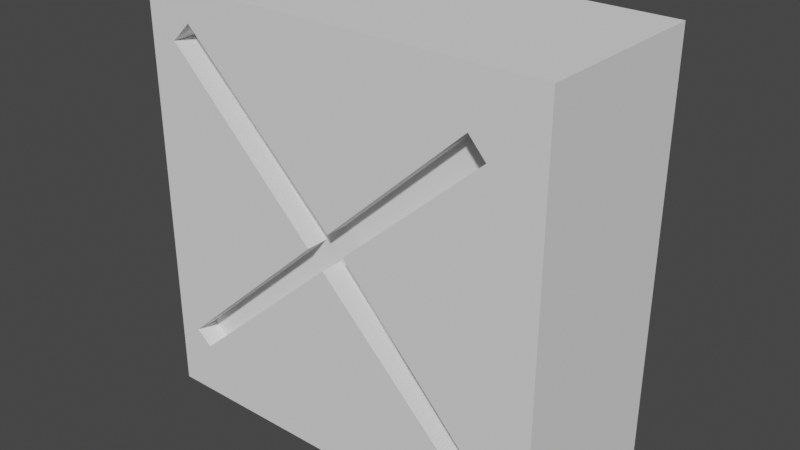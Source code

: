 # Source: NoShot.blend  (saved by Blender 3.0.42; exported with 4.5.12 LTS)
import bpy
from mathutils import Matrix  # noqa: F401  (used for matrix-valued properties, if any)

bpy.ops.wm.read_factory_settings(use_empty=True)
scene = bpy.context.scene
scene.name = 'Scene'

# ---- collections
col_collection = bpy.data.collections.new('Collection'); scene.collection.children.link(col_collection)

# ---- world
world_world = bpy.data.worlds.new('World'); scene.world = world_world
world_world.use_nodes = True; world_world.node_tree.nodes.clear()
_N = world_world.node_tree.nodes; _L = world_world.node_tree.links
n0 = _N.new('ShaderNodeOutputWorld'); n0.name = 'World Output'; n0.location = (300, 300)
n1 = _N.new('ShaderNodeBackground'); n1.name = 'Background'; n1.location = (10, 300)
n1.inputs[0].default_value = (0.05088, 0.05088, 0.05088, 1.0)
_L.new(n1.outputs[0], n0.inputs[0])
n0.is_active_output = True
world_world.color = (0.05088, 0.05088, 0.05088)
world_world.use_sun_shadow = False
world_world.sun_shadow_jitter_overblur = 0.0

# ---- meshes
me_cube_001 = bpy.data.meshes.new('Cube.001')
me_cube_001.from_pydata([(-1.0, -0.44, -1.0), (-1.0, -0.44, 1.0), (-1.0, 0.44, -1.0), (-1.0, 0.44, 1.0), (1.0, -0.44, -1.0), (1.0, -0.44, 1.0), (1.0, 0.44, -1.0), (1.0, 0.44, 1.0), (-0.125, -0.44, 0.021), (-0.8915, -0.44, -0.6809), (-0.8149, -0.44, -0.7465), (-0.04795, -0.44, -0.0558), (0.06563, -0.44, 0.04649), (0.7602, -0.44, -0.7028), (0.6782, -0.44, -0.7794), (-0.01356, -0.44, 0.1231), (-0.8641, -0.44, 0.7575), (-0.7657, -0.44, 0.8505), (0.6672, -0.44, 0.7465), (0.7493, -0.44, 0.6536), (-0.125, 0.44, 0.021), (-0.8915, 0.44, -0.6809), (-0.8149, 0.44, -0.7465), (-0.04795, 0.44, -0.0558), (0.06563, 0.44, 0.04649), (0.7602, 0.44, -0.7028), (0.6782, 0.44, -0.7794), (-0.01356, 0.44, 0.1231), (-0.8641, 0.44, 0.7575), (-0.7657, 0.44, 0.8505), (0.6672, 0.44, 0.7465), (0.7493, 0.44, 0.6536)], [], [(0, 1, 3, 2), (2, 21, 22, 23, 26, 25, 6), (6, 7, 5, 4), (4, 13, 14, 11, 10, 9, 0), (2, 6, 4, 0), (7, 3, 1, 5), (19, 31, 24, 12), (0, 9, 8, 16, 17, 15, 18, 19, 12, 13, 4, 5, 1), (18, 30, 31, 19), (15, 27, 30, 18), (29, 27, 15, 17), (29, 17, 16, 28), (28, 16, 8, 20), (6, 25, 24, 31, 30, 27, 29, 28, 20, 21, 2, 3, 7), (9, 21, 20, 8), (10, 22, 21, 9), (11, 23, 22, 10), (11, 14, 26, 23), (14, 13, 25, 26), (13, 12, 24, 25)])
_uv = me_cube_001.uv_layers.new(name='UVMap')
_uv.uv.foreach_set('vector', [0.375, 0.0, 0.625, 0.0, 0.625, 0.25, 0.375, 0.25, 0.375, 0.25, 0.4149, 0.2636, 0.4067, 0.2731, 0.493, 0.369, 0.4026, 0.4598, 0.4122, 0.47, 0.375, 0.5, 0.375, 0.5, 0.625, 0.5, 0.625, 0.75, 0.375, 0.75, 0.375, 0.75, 0.4122, 0.78, 0.4026, 0.7902, 0.493, 0.881, 0.4067, 0.9769, 0.4149, 0.9864, 0.375, 1.0, 0.125, 0.5, 0.375, 0.5, 0.375, 0.75, 0.125, 0.75, 0.625, 0.5, 0.875, 0.5, 0.875, 0.75, 0.625, 0.75, 0.5817, 0.7813, 0.5817, 0.4687, 0.5058, 0.3832, 0.5058, 0.8668, 0.375, 1.0, 0.4149, 0.9864, 0.5026, 0.8906, 0.5947, 0.983, 0.6063, 0.9707, 0.5154, 0.8767, 0.5933, 0.7916, 0.5817, 0.7813, 0.5058, 0.8668, 0.4122, 0.78, 0.375, 0.75, 0.625, 0.75, 0.625, 1.0, 0.5933, 0.7916, 0.5933, 0.4584, 0.5817, 0.4687, 0.5817, 0.7813, 0.5154, 0.8767, 0.5154, 0.3733, 0.5933, 0.4584, 0.5933, 0.7916, 0.6063, 0.2793, 0.5154, 0.3733, 0.5154, 0.8767, 0.6063, 0.9707, 0.6063, 0.2793, 0.6063, 0.9707, 0.5947, 0.983, 0.5947, 0.267, 0.5947, 0.267, 0.5947, 0.983, 0.5026, 0.8906, 0.5026, 0.3594, 0.375, 0.5, 0.4122, 0.47, 0.5058, 0.3832, 0.5817, 0.4687, 0.5933, 0.4584, 0.5154, 0.3733, 0.6063, 0.2793, 0.5947, 0.267, 0.5026, 0.3594, 0.4149, 0.2636, 0.375, 0.25, 0.625, 0.25, 0.625, 0.5, 0.4149, 0.9864, 0.4149, 0.2636, 0.5026, 0.3594, 0.5026, 0.8906, 0.4067, 0.9769, 0.4067, 0.2731, 0.4149, 0.2636, 0.4149, 0.9864, 0.493, 0.881, 0.493, 0.369, 0.4067, 0.2731, 0.4067, 0.9769, 0.493, 0.881, 0.4026, 0.7902, 0.4026, 0.4598, 0.493, 0.369, 0.4026, 0.7902, 0.4122, 0.78, 0.4122, 0.47, 0.4026, 0.4598, 0.4122, 0.78, 0.5058, 0.8668, 0.5058, 0.3832, 0.4122, 0.47])
me_cube_001.use_remesh_fix_poles = True
me_cube_001.use_remesh_preserve_attributes = False
me_cube_001.use_mirror_y = True
me_cube_001.update()
me_cube_002 = bpy.data.meshes.new('Cube.002')
me_cube_002.from_pydata([(-1.0, -1.0, -1.0), (-1.0, -1.0, 1.0), (-1.0, 1.0, -1.0), (-1.0, 1.0, 1.0), (1.0, -1.0, -1.0), (1.0, -1.0, 1.0), (1.0, 1.0, -1.0), (1.0, 1.0, 1.0)], [], [(0, 1, 3, 2), (2, 3, 7, 6), (6, 7, 5, 4), (4, 5, 1, 0), (2, 6, 4, 0), (7, 3, 1, 5)])
_uv = me_cube_002.uv_layers.new(name='UVMap')
_uv.uv.foreach_set('vector', [0.375, 0.0, 0.625, 0.0, 0.625, 0.25, 0.375, 0.25, 0.375, 0.25, 0.625, 0.25, 0.625, 0.5, 0.375, 0.5, 0.375, 0.5, 0.625, 0.5, 0.625, 0.75, 0.375, 0.75, 0.375, 0.75, 0.625, 0.75, 0.625, 1.0, 0.375, 1.0, 0.125, 0.5, 0.375, 0.5, 0.375, 0.75, 0.125, 0.75, 0.625, 0.5, 0.875, 0.5, 0.875, 0.75, 0.625, 0.75])
me_cube_002.use_remesh_fix_poles = True
me_cube_002.use_remesh_preserve_attributes = False
me_cube_002.update()

# ---- objects
ob_noshotsign = bpy.data.objects.new('NoShotSign', me_cube_001)
ob_inner = bpy.data.objects.new('Inner', me_cube_002)

# ---- transforms, parenting, visibility, modifiers, constraints
ob_noshotsign.location = (0.0, 0.0, 0.0)
ob_noshotsign.use_mesh_mirror_y = True
ob_inner.parent = ob_noshotsign
ob_inner.location = (0.0, 0.0, 0.0)
ob_inner.scale = (0.8907, 0.3319, 0.8907)

# ---- collection membership
col_collection.objects.link(ob_noshotsign)
col_collection.objects.link(ob_inner)

# ---- scene / render settings (as saved in the file)
scene.frame_start = 1; scene.frame_end = 250; scene.frame_set(1)
scene.render.engine = 'BLENDER_EEVEE_NEXT'
scene.cycles.sampling_pattern = 'TABULATED_SOBOL'
scene.cycles.use_light_tree = False
scene.view_settings.view_transform = 'Filmic'
bpy.context.view_layer.update()

# ---- added for rendering (the .blend has no active camera and no usable light): camera, sun
cam_auto = bpy.data.cameras.new('AutoCamera')
cam_auto.lens = 50.0
cam_auto.sensor_width = 36.0
cam_auto.clip_end = 1000.0
ob_auto_camera = bpy.data.objects.new('AutoCamera', cam_auto)
scene.collection.objects.link(ob_auto_camera)
ob_auto_camera.location = (2.74067, -3.2888, 2.19253)
ob_auto_camera.rotation_euler = (1.09748, -7.21219e-08, 0.694738)
scene.camera = ob_auto_camera
light_auto_sun = bpy.data.lights.new('AutoSun', 'SUN')
light_auto_sun.energy = 3.0
light_auto_sun.angle = 0.0523599
ob_auto_sun = bpy.data.objects.new('AutoSun', light_auto_sun)
scene.collection.objects.link(ob_auto_sun)
ob_auto_sun.rotation_euler = (0.872665, 0.174533, 0.523599)
bpy.context.view_layer.update()
